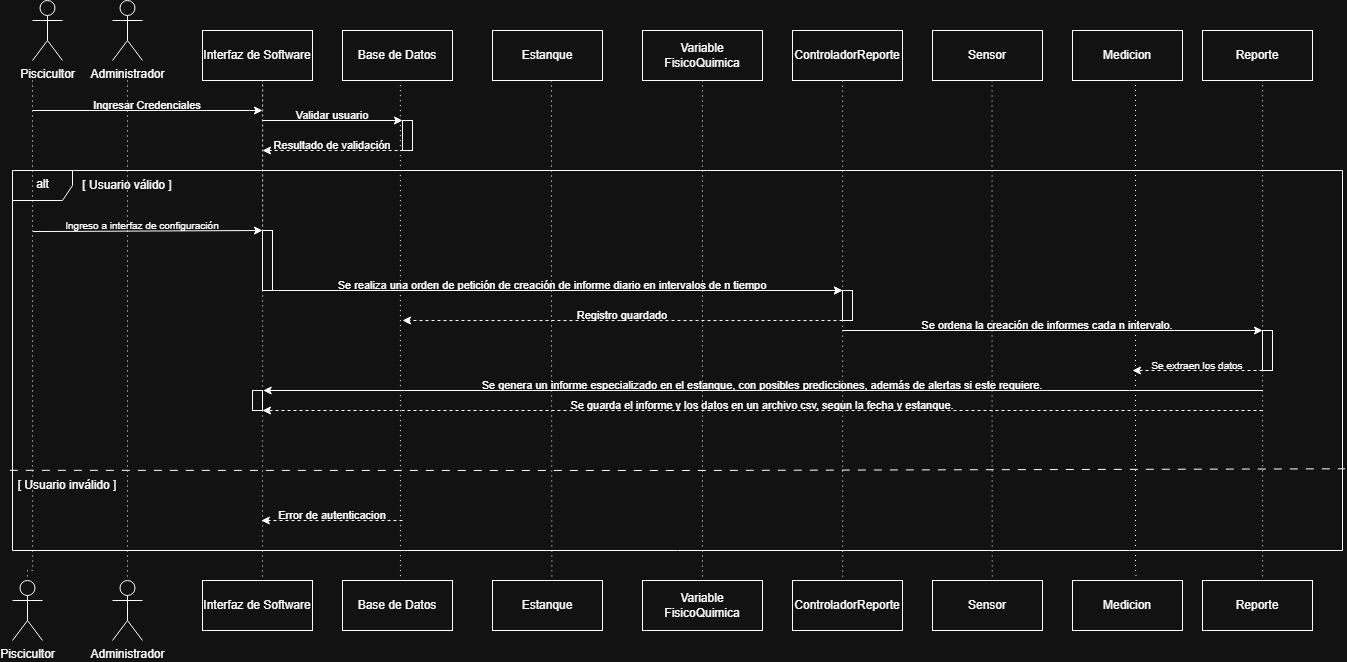

The diagram above was exported from draw.io. Its source (the exported page's mxGraphModel, read from the mxfile embedded in the PNG):
<mxGraphModel dx="3531" dy="1646" grid="1" gridSize="10" guides="1" tooltips="1" connect="1" arrows="1" fold="1" page="1" pageScale="1" pageWidth="827" pageHeight="1169" math="0" shadow="0">
  <root>
    <mxCell id="0" />
    <mxCell id="1" parent="0" />
    <mxCell id="LwdqIX_cZeaACITOk2g2-67" parent="1" style="shape=umlActor;verticalLabelPosition=bottom;verticalAlign=top;html=1;" value="Piscicultor" vertex="1">
      <mxGeometry height="60" width="30" x="60" y="50" as="geometry" />
    </mxCell>
    <mxCell id="LwdqIX_cZeaACITOk2g2-68" parent="1" style="shape=umlActor;verticalLabelPosition=bottom;verticalAlign=top;html=1;" value="Administrador" vertex="1">
      <mxGeometry height="60" width="30" x="140" y="50" as="geometry" />
    </mxCell>
    <mxCell id="LwdqIX_cZeaACITOk2g2-69" parent="1" style="html=1;whiteSpace=wrap;" value="Interfaz de Software" vertex="1">
      <mxGeometry height="50" width="110" x="230" y="80" as="geometry" />
    </mxCell>
    <mxCell id="LwdqIX_cZeaACITOk2g2-70" parent="1" style="html=1;whiteSpace=wrap;" value="Base de Datos" vertex="1">
      <mxGeometry height="50" width="110" x="370" y="80" as="geometry" />
    </mxCell>
    <mxCell id="LwdqIX_cZeaACITOk2g2-71" parent="1" style="html=1;whiteSpace=wrap;" value="Estanque" vertex="1">
      <mxGeometry height="50" width="110" x="520" y="80" as="geometry" />
    </mxCell>
    <mxCell id="LwdqIX_cZeaACITOk2g2-72" parent="1" style="html=1;whiteSpace=wrap;strokeColor=default;fillColor=default;gradientColor=none;" value="Reporte" vertex="1">
      <mxGeometry height="50" width="110" x="1230" y="80" as="geometry" />
    </mxCell>
    <mxCell id="LwdqIX_cZeaACITOk2g2-73" parent="1" style="rounded=0;whiteSpace=wrap;html=1;" value="Variable FisicoQuimica" vertex="1">
      <mxGeometry height="50" width="120" x="670" y="80" as="geometry" />
    </mxCell>
    <mxCell id="LwdqIX_cZeaACITOk2g2-74" parent="1" style="html=1;whiteSpace=wrap;" value="Interfaz de Software" vertex="1">
      <mxGeometry height="50" width="110" x="230" y="630" as="geometry" />
    </mxCell>
    <mxCell id="LwdqIX_cZeaACITOk2g2-75" parent="1" style="html=1;whiteSpace=wrap;" value="Base de Datos" vertex="1">
      <mxGeometry height="50" width="110" x="370" y="630" as="geometry" />
    </mxCell>
    <mxCell id="LwdqIX_cZeaACITOk2g2-76" parent="1" style="html=1;whiteSpace=wrap;" value="Estanque" vertex="1">
      <mxGeometry height="50" width="110" x="520" y="630" as="geometry" />
    </mxCell>
    <mxCell id="LwdqIX_cZeaACITOk2g2-77" parent="1" style="html=1;whiteSpace=wrap;" value="Sensor" vertex="1">
      <mxGeometry height="50" width="110" x="960" y="630" as="geometry" />
    </mxCell>
    <mxCell id="LwdqIX_cZeaACITOk2g2-78" parent="1" style="html=1;whiteSpace=wrap;" value="Reporte" vertex="1">
      <mxGeometry height="50" width="110" x="1230" y="630" as="geometry" />
    </mxCell>
    <mxCell id="LwdqIX_cZeaACITOk2g2-79" parent="1" style="rounded=0;whiteSpace=wrap;html=1;" value="Variable FisicoQuimica" vertex="1">
      <mxGeometry height="50" width="120" x="670" y="630" as="geometry" />
    </mxCell>
    <mxCell id="LwdqIX_cZeaACITOk2g2-80" parent="1" style="shape=umlActor;verticalLabelPosition=bottom;verticalAlign=top;html=1;" value="Piscicultor" vertex="1">
      <mxGeometry height="60" width="30" x="40" y="630" as="geometry" />
    </mxCell>
    <mxCell id="LwdqIX_cZeaACITOk2g2-81" parent="1" style="shape=umlActor;verticalLabelPosition=bottom;verticalAlign=top;html=1;" value="Administrador" vertex="1">
      <mxGeometry height="60" width="30" x="140" y="630" as="geometry" />
    </mxCell>
    <mxCell id="LwdqIX_cZeaACITOk2g2-82" edge="1" parent="1" style="edgeStyle=orthogonalEdgeStyle;rounded=0;orthogonalLoop=1;jettySize=auto;html=1;entryX=0.5;entryY=0;entryDx=0;entryDy=0;entryPerimeter=0;curved=0;endArrow=none;endFill=0;dashed=1;fontColor=default;dashPattern=1 4;" target="LwdqIX_cZeaACITOk2g2-81">
      <mxGeometry relative="1" as="geometry">
        <mxPoint x="155" y="130" as="sourcePoint" />
      </mxGeometry>
    </mxCell>
    <mxCell id="LwdqIX_cZeaACITOk2g2-83" edge="1" parent="1" source="J-CttT-WVakPH8AQVXne-1" style="edgeStyle=orthogonalEdgeStyle;rounded=0;orthogonalLoop=1;jettySize=auto;html=1;entryX=0.546;entryY=-0.014;entryDx=0;entryDy=0;entryPerimeter=0;curved=0;endArrow=none;endFill=0;dashed=1;dashPattern=1 4;" target="LwdqIX_cZeaACITOk2g2-74">
      <mxGeometry relative="1" as="geometry">
        <Array as="points">
          <mxPoint x="290" y="130" />
        </Array>
        <mxPoint x="285" y="130" as="sourcePoint" />
        <mxPoint x="284.76" y="680" as="targetPoint" />
      </mxGeometry>
    </mxCell>
    <mxCell id="LwdqIX_cZeaACITOk2g2-84" edge="1" parent="1" style="edgeStyle=orthogonalEdgeStyle;rounded=0;orthogonalLoop=1;jettySize=auto;html=1;entryX=0.54;entryY=-0.041;entryDx=0;entryDy=0;entryPerimeter=0;curved=0;endArrow=none;endFill=0;dashed=1;dashPattern=1 4;" target="LwdqIX_cZeaACITOk2g2-76">
      <mxGeometry relative="1" as="geometry">
        <mxPoint x="579" y="130" as="sourcePoint" />
        <mxPoint x="580" y="680" as="targetPoint" />
      </mxGeometry>
    </mxCell>
    <mxCell id="LwdqIX_cZeaACITOk2g2-85" edge="1" parent="1" style="edgeStyle=orthogonalEdgeStyle;rounded=0;orthogonalLoop=1;jettySize=auto;html=1;entryX=0.5;entryY=0;entryDx=0;entryDy=0;curved=0;endArrow=none;endFill=0;dashed=1;dashPattern=1 4;" target="LwdqIX_cZeaACITOk2g2-79">
      <mxGeometry relative="1" as="geometry">
        <mxPoint x="730" y="130" as="sourcePoint" />
        <mxPoint x="729.76" y="680" as="targetPoint" />
      </mxGeometry>
    </mxCell>
    <mxCell id="LwdqIX_cZeaACITOk2g2-86" edge="1" parent="1" source="LwdqIX_cZeaACITOk2g2-88" style="edgeStyle=orthogonalEdgeStyle;rounded=0;orthogonalLoop=1;jettySize=auto;html=1;entryX=0.543;entryY=-0.044;entryDx=0;entryDy=0;entryPerimeter=0;curved=0;endArrow=none;endFill=0;dashed=1;dashPattern=1 4;" target="LwdqIX_cZeaACITOk2g2-77">
      <mxGeometry relative="1" as="geometry">
        <Array as="points">
          <mxPoint x="1020" y="400" />
        </Array>
        <mxPoint x="1044.76" y="110" as="sourcePoint" />
        <mxPoint x="1044.76" y="680" as="targetPoint" />
      </mxGeometry>
    </mxCell>
    <mxCell id="LwdqIX_cZeaACITOk2g2-87" edge="1" parent="1" source="LwdqIX_cZeaACITOk2g2-72" style="edgeStyle=orthogonalEdgeStyle;rounded=0;orthogonalLoop=1;jettySize=auto;html=1;entryX=0.5;entryY=0;entryDx=0;entryDy=0;curved=0;endArrow=none;endFill=0;dashed=1;exitX=0.5;exitY=1;exitDx=0;exitDy=0;dashPattern=1 4;" target="LwdqIX_cZeaACITOk2g2-78">
      <mxGeometry relative="1" as="geometry">
        <Array as="points">
          <mxPoint x="1290" y="130" />
          <mxPoint x="1290" y="630" />
        </Array>
        <mxPoint x="1285" y="140" as="sourcePoint" />
        <mxPoint x="1284.76" y="680" as="targetPoint" />
      </mxGeometry>
    </mxCell>
    <mxCell id="LwdqIX_cZeaACITOk2g2-88" parent="1" style="html=1;whiteSpace=wrap;" value="Sensor" vertex="1">
      <mxGeometry height="50" width="110" x="960" y="80" as="geometry" />
    </mxCell>
    <mxCell id="LwdqIX_cZeaACITOk2g2-89" edge="1" parent="1" style="endArrow=classic;html=1;rounded=0;" value="">
      <mxGeometry height="50" relative="1" width="50" as="geometry">
        <mxPoint x="60" y="160" as="sourcePoint" />
        <mxPoint x="290" y="160" as="targetPoint" />
      </mxGeometry>
    </mxCell>
    <mxCell id="LwdqIX_cZeaACITOk2g2-90" parent="1" style="text;html=1;align=center;verticalAlign=middle;whiteSpace=wrap;rounded=0;fontSize=11;" value="Ingresar Credenciales" vertex="1">
      <mxGeometry height="10" width="230" x="60" y="150" as="geometry" />
    </mxCell>
    <mxCell id="LwdqIX_cZeaACITOk2g2-91" edge="1" parent="1" style="endArrow=classic;html=1;rounded=0;" value="">
      <mxGeometry height="50" relative="1" width="50" as="geometry">
        <mxPoint x="290" y="170" as="sourcePoint" />
        <mxPoint x="430" y="170" as="targetPoint" />
      </mxGeometry>
    </mxCell>
    <mxCell id="LwdqIX_cZeaACITOk2g2-92" parent="1" style="text;html=1;align=center;verticalAlign=middle;whiteSpace=wrap;rounded=0;fontSize=11;" value="Validar usuario" vertex="1">
      <mxGeometry height="10" width="140" x="290" y="160" as="geometry" />
    </mxCell>
    <mxCell id="LwdqIX_cZeaACITOk2g2-93" parent="1" style="text;html=1;align=center;verticalAlign=middle;whiteSpace=wrap;rounded=0;fontSize=11;" value="Resultado de validación" vertex="1">
      <mxGeometry height="10" width="140" x="290" y="190" as="geometry" />
    </mxCell>
    <mxCell id="LwdqIX_cZeaACITOk2g2-94" edge="1" parent="1" style="endArrow=classic;html=1;rounded=0;dashed=1;" value="">
      <mxGeometry height="50" relative="1" width="50" as="geometry">
        <mxPoint x="431.14283970424106" y="200" as="sourcePoint" />
        <mxPoint x="290" y="200" as="targetPoint" />
      </mxGeometry>
    </mxCell>
    <mxCell id="LwdqIX_cZeaACITOk2g2-95" parent="1" style="shape=umlFrame;whiteSpace=wrap;html=1;pointerEvents=0;" value="alt" vertex="1">
      <mxGeometry height="380" width="1330" x="40" y="220" as="geometry" />
    </mxCell>
    <mxCell id="LwdqIX_cZeaACITOk2g2-96" parent="1" style="text;html=1;align=center;verticalAlign=middle;whiteSpace=wrap;rounded=0;" value="[ Usuario válido ]" vertex="1">
      <mxGeometry height="30" width="110" x="100" y="220" as="geometry" />
    </mxCell>
    <mxCell id="LwdqIX_cZeaACITOk2g2-97" parent="1" style="html=1;whiteSpace=wrap;strokeColor=default;fillColor=default;gradientColor=none;" value="Medicion" vertex="1">
      <mxGeometry height="50" width="110" x="1100" y="80" as="geometry" />
    </mxCell>
    <mxCell id="LwdqIX_cZeaACITOk2g2-98" parent="1" style="html=1;whiteSpace=wrap;" value="Medicion" vertex="1">
      <mxGeometry height="50" width="110" x="1100" y="630" as="geometry" />
    </mxCell>
    <mxCell id="LwdqIX_cZeaACITOk2g2-99" parent="1" style="html=1;whiteSpace=wrap;strokeColor=default;fillColor=default;gradientColor=none;" value="ControladorReporte" vertex="1">
      <mxGeometry height="50" width="110" x="820" y="80" as="geometry" />
    </mxCell>
    <mxCell id="LwdqIX_cZeaACITOk2g2-100" parent="1" style="html=1;whiteSpace=wrap;" value="ControladorReporte" vertex="1">
      <mxGeometry height="50" width="110" x="820" y="630" as="geometry" />
    </mxCell>
    <mxCell id="LwdqIX_cZeaACITOk2g2-101" edge="1" parent="1" source="LwdqIX_cZeaACITOk2g2-99" style="edgeStyle=orthogonalEdgeStyle;rounded=0;orthogonalLoop=1;jettySize=auto;html=1;entryX=0.456;entryY=-0.019;entryDx=0;entryDy=0;curved=0;endArrow=none;endFill=0;dashed=1;exitX=0.5;exitY=1;exitDx=0;exitDy=0;dashPattern=1 4;entryPerimeter=0;" target="LwdqIX_cZeaACITOk2g2-100">
      <mxGeometry relative="1" as="geometry">
        <Array as="points">
          <mxPoint x="870" y="130" />
        </Array>
        <mxPoint x="875" y="140" as="sourcePoint" />
        <mxPoint x="874.76" y="680" as="targetPoint" />
      </mxGeometry>
    </mxCell>
    <mxCell id="LwdqIX_cZeaACITOk2g2-102" edge="1" parent="1" style="endArrow=classic;html=1;rounded=0;" value="">
      <mxGeometry height="50" relative="1" width="50" as="geometry">
        <mxPoint x="290" y="340" as="sourcePoint" />
        <mxPoint x="870" y="340" as="targetPoint" />
      </mxGeometry>
    </mxCell>
    <mxCell id="LwdqIX_cZeaACITOk2g2-103" parent="1" style="text;html=1;align=center;verticalAlign=middle;whiteSpace=wrap;rounded=0;fontSize=11;" value="Se realiza una orden de petición de creación de informe diario en intervalos de n tiempo" vertex="1">
      <mxGeometry height="10" width="580" x="290" y="330" as="geometry" />
    </mxCell>
    <mxCell id="LwdqIX_cZeaACITOk2g2-104" edge="1" parent="1" style="endArrow=classic;html=1;rounded=0;dashed=1;entryX=0;entryY=1;entryDx=0;entryDy=0;" target="LwdqIX_cZeaACITOk2g2-106" value="">
      <mxGeometry height="50" relative="1" width="50" as="geometry">
        <mxPoint x="870" y="370" as="sourcePoint" />
        <mxPoint x="290" y="370" as="targetPoint" />
      </mxGeometry>
    </mxCell>
    <mxCell id="LwdqIX_cZeaACITOk2g2-105" edge="1" parent="1" source="LwdqIX_cZeaACITOk2g2-107" style="endArrow=classic;html=1;rounded=0;exitX=0;exitY=1;exitDx=0;exitDy=0;" value="">
      <mxGeometry height="50" relative="1" width="50" as="geometry">
        <mxPoint x="60" y="380" as="sourcePoint" />
        <mxPoint x="1290" y="380" as="targetPoint" />
      </mxGeometry>
    </mxCell>
    <mxCell id="LwdqIX_cZeaACITOk2g2-106" parent="1" style="text;html=1;align=center;verticalAlign=middle;whiteSpace=wrap;rounded=0;fontSize=11;" value="Registro guardado" vertex="1">
      <mxGeometry height="10" width="440" x="430" y="360" as="geometry" />
    </mxCell>
    <mxCell id="LwdqIX_cZeaACITOk2g2-107" parent="1" style="text;html=1;align=center;verticalAlign=middle;whiteSpace=wrap;rounded=0;fontSize=11;" value="Se ordena la creación de informes cada n intervalo." vertex="1">
      <mxGeometry height="10" width="410" x="870" y="370" as="geometry" />
    </mxCell>
    <mxCell id="LwdqIX_cZeaACITOk2g2-108" edge="1" parent="1" source="LwdqIX_cZeaACITOk2g2-95" style="endArrow=none;dashed=1;html=1;rounded=0;exitX=-0.002;exitY=0.789;exitDx=0;exitDy=0;dashPattern=8 8;entryX=1.002;entryY=0.785;entryDx=0;entryDy=0;entryPerimeter=0;exitPerimeter=0;" target="LwdqIX_cZeaACITOk2g2-95" value="">
      <mxGeometry height="50" relative="1" width="50" as="geometry">
        <Array as="points">
          <mxPoint x="710" y="520" />
        </Array>
        <mxPoint x="40.000000000000114" y="459.99999999999994" as="sourcePoint" />
        <mxPoint x="1366.0099999999998" y="459.99999999999994" as="targetPoint" />
      </mxGeometry>
    </mxCell>
    <mxCell id="LwdqIX_cZeaACITOk2g2-109" parent="1" style="text;html=1;align=center;verticalAlign=middle;whiteSpace=wrap;rounded=0;" value="[ Usuario inválido ]" vertex="1">
      <mxGeometry height="30" width="110" x="40" y="520" as="geometry" />
    </mxCell>
    <mxCell id="LwdqIX_cZeaACITOk2g2-110" parent="1" style="text;html=1;align=center;verticalAlign=middle;whiteSpace=wrap;rounded=0;fontSize=11;" value="Error de autenticacion" vertex="1">
      <mxGeometry height="10" width="140" x="290" y="560" as="geometry" />
    </mxCell>
    <mxCell id="LwdqIX_cZeaACITOk2g2-111" edge="1" parent="1" style="endArrow=classic;html=1;rounded=0;dashed=1;" value="">
      <mxGeometry height="50" relative="1" width="50" as="geometry">
        <mxPoint x="430.00283970424107" y="570" as="sourcePoint" />
        <mxPoint x="288.86" y="570" as="targetPoint" />
      </mxGeometry>
    </mxCell>
    <mxCell id="LwdqIX_cZeaACITOk2g2-112" edge="1" parent="1" style="edgeStyle=orthogonalEdgeStyle;rounded=0;orthogonalLoop=1;jettySize=auto;html=1;entryX=0.5;entryY=0;entryDx=0;entryDy=0;entryPerimeter=0;curved=0;endArrow=none;endFill=0;dashed=1;fontColor=default;dashPattern=1 4;" target="LwdqIX_cZeaACITOk2g2-80">
      <mxGeometry relative="1" as="geometry">
        <Array as="points">
          <mxPoint x="60" y="620" />
          <mxPoint x="55" y="620" />
        </Array>
        <mxPoint x="60" y="130" as="sourcePoint" />
        <mxPoint x="60" y="600" as="targetPoint" />
      </mxGeometry>
    </mxCell>
    <mxCell id="LwdqIX_cZeaACITOk2g2-113" edge="1" parent="1" style="edgeStyle=orthogonalEdgeStyle;rounded=0;orthogonalLoop=1;jettySize=auto;html=1;entryX=0.527;entryY=0;entryDx=0;entryDy=0;curved=0;endArrow=none;endFill=0;dashed=1;dashPattern=1 4;entryPerimeter=0;" target="LwdqIX_cZeaACITOk2g2-75">
      <mxGeometry relative="1" as="geometry">
        <Array as="points">
          <mxPoint x="428" y="130" />
        </Array>
        <mxPoint x="422.5" y="130" as="sourcePoint" />
        <mxPoint x="427.5" y="599" as="targetPoint" />
      </mxGeometry>
    </mxCell>
    <mxCell id="LwdqIX_cZeaACITOk2g2-114" edge="1" parent="1" source="LwdqIX_cZeaACITOk2g2-115" style="endArrow=classic;html=1;rounded=0;exitX=0.044;exitY=1.106;exitDx=0;exitDy=0;exitPerimeter=0;" value="">
      <mxGeometry height="50" relative="1" width="50" as="geometry">
        <mxPoint x="60" y="280" as="sourcePoint" />
        <mxPoint x="290" y="280" as="targetPoint" />
      </mxGeometry>
    </mxCell>
    <mxCell id="LwdqIX_cZeaACITOk2g2-115" parent="1" style="text;html=1;align=center;verticalAlign=middle;whiteSpace=wrap;rounded=0;fontSize=11;" value="&lt;font style=&quot;font-size: 10px;&quot;&gt;Ingreso a interfaz de configuración&lt;/font&gt;" vertex="1">
      <mxGeometry height="10" width="240" x="50" y="270" as="geometry" />
    </mxCell>
    <mxCell id="LwdqIX_cZeaACITOk2g2-116" edge="1" parent="1" style="endArrow=classic;html=1;rounded=0;dashed=1;" value="">
      <mxGeometry height="50" relative="1" width="50" as="geometry">
        <Array as="points" />
        <mxPoint x="1290" y="420" as="sourcePoint" />
        <mxPoint x="1160" y="420" as="targetPoint" />
      </mxGeometry>
    </mxCell>
    <mxCell id="LwdqIX_cZeaACITOk2g2-117" parent="1" style="text;html=1;align=center;verticalAlign=middle;whiteSpace=wrap;rounded=0;fontSize=11;" value="&lt;font style=&quot;font-size: 10px;&quot;&gt;Se extraen los datos&lt;/font&gt;" vertex="1">
      <mxGeometry height="10" width="130" x="1160" y="410" as="geometry" />
    </mxCell>
    <mxCell id="LwdqIX_cZeaACITOk2g2-118" edge="1" parent="1" style="edgeStyle=orthogonalEdgeStyle;rounded=0;orthogonalLoop=1;jettySize=auto;html=1;entryX=0.581;entryY=-0.015;entryDx=0;entryDy=0;curved=0;endArrow=none;endFill=0;dashed=1;exitX=0.5;exitY=1;exitDx=0;exitDy=0;dashPattern=1 4;entryPerimeter=0;" target="LwdqIX_cZeaACITOk2g2-98">
      <mxGeometry relative="1" as="geometry">
        <Array as="points">
          <mxPoint x="1163" y="130" />
          <mxPoint x="1163" y="620" />
          <mxPoint x="1164" y="620" />
        </Array>
        <mxPoint x="1157.5" y="130" as="sourcePoint" />
        <mxPoint x="1157.5" y="670" as="targetPoint" />
      </mxGeometry>
    </mxCell>
    <mxCell id="LwdqIX_cZeaACITOk2g2-119" edge="1" parent="1" style="endArrow=classic;html=1;rounded=0;" value="">
      <mxGeometry height="50" relative="1" width="50" as="geometry">
        <mxPoint x="290" y="340" as="sourcePoint" />
        <mxPoint x="870" y="340" as="targetPoint" />
      </mxGeometry>
    </mxCell>
    <mxCell id="LwdqIX_cZeaACITOk2g2-120" edge="1" parent="1" style="endArrow=classic;html=1;rounded=0;" value="">
      <mxGeometry height="50" relative="1" width="50" as="geometry">
        <mxPoint x="1290.48486328125" y="440" as="sourcePoint" />
        <mxPoint x="290.6926618303571" y="440" as="targetPoint" />
      </mxGeometry>
    </mxCell>
    <mxCell id="LwdqIX_cZeaACITOk2g2-121" parent="1" style="text;html=1;align=center;verticalAlign=middle;whiteSpace=wrap;rounded=0;fontSize=11;" value="Se genera un informe especializado en el estanque, con posibles predicciones, además de alertas si este requiere." vertex="1">
      <mxGeometry height="10" width="1000" x="290" y="430" as="geometry" />
    </mxCell>
    <mxCell id="LwdqIX_cZeaACITOk2g2-122" edge="1" parent="1" style="endArrow=classic;html=1;rounded=0;dashed=1;entryX=0;entryY=1;entryDx=0;entryDy=0;" target="LwdqIX_cZeaACITOk2g2-123" value="">
      <mxGeometry height="50" relative="1" width="50" as="geometry">
        <mxPoint x="1290" y="460" as="sourcePoint" />
        <mxPoint x="710" y="460" as="targetPoint" />
      </mxGeometry>
    </mxCell>
    <mxCell id="LwdqIX_cZeaACITOk2g2-123" parent="1" style="text;html=1;align=center;verticalAlign=middle;whiteSpace=wrap;rounded=0;fontSize=11;" value="Se guarda el informe y los datos en un archivo csv, segun la fecha y estanque." vertex="1">
      <mxGeometry height="10" width="1000" x="290" y="450" as="geometry" />
    </mxCell>
    <mxCell id="J-CttT-WVakPH8AQVXne-1" parent="1" style="rounded=0;whiteSpace=wrap;html=1;" value="" vertex="1">
      <mxGeometry height="60" width="10" x="290" y="280" as="geometry" />
    </mxCell>
    <mxCell id="J-CttT-WVakPH8AQVXne-6" parent="1" style="rounded=0;whiteSpace=wrap;html=1;" value="" vertex="1">
      <mxGeometry height="60" width="10" x="290" y="280" as="geometry" />
    </mxCell>
    <mxCell id="J-CttT-WVakPH8AQVXne-7" parent="1" style="rounded=0;whiteSpace=wrap;html=1;points=[];" value="" vertex="1">
      <mxGeometry height="30" width="10" x="870" y="340" as="geometry" />
    </mxCell>
    <mxCell id="J-CttT-WVakPH8AQVXne-11" parent="1" style="rounded=0;whiteSpace=wrap;html=1;points=[];" value="" vertex="1">
      <mxGeometry height="40" width="10" x="1290" y="380" as="geometry" />
    </mxCell>
    <mxCell id="J-CttT-WVakPH8AQVXne-12" parent="1" style="rounded=0;whiteSpace=wrap;html=1;points=[];" value="" vertex="1">
      <mxGeometry height="20" width="10" x="280" y="440" as="geometry" />
    </mxCell>
    <mxCell id="J-CttT-WVakPH8AQVXne-14" parent="1" style="rounded=0;whiteSpace=wrap;html=1;points=[];" value="" vertex="1">
      <mxGeometry height="30" width="10" x="430" y="170" as="geometry" />
    </mxCell>
  </root>
</mxGraphModel>